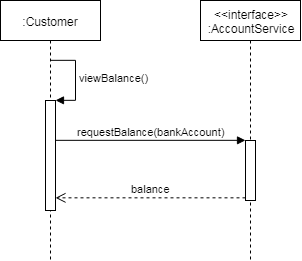

The diagram above was exported from draw.io. Its source (the exported page's mxGraphModel, read from the mxfile embedded in the PNG):
<mxGraphModel dx="900" dy="371" grid="1" gridSize="10" guides="1" tooltips="1" connect="1" arrows="1" fold="1" page="1" pageScale="1" pageWidth="850" pageHeight="1100" math="0" shadow="0">
  <root>
    <mxCell id="IFnoRiiYaXDoaFfmFnMz-0" />
    <mxCell id="IFnoRiiYaXDoaFfmFnMz-1" parent="IFnoRiiYaXDoaFfmFnMz-0" />
    <mxCell id="DmA6R-YhUGbE5q6jjyXY-0" value=":Customer" style="shape=umlLifeline;perimeter=lifelinePerimeter;whiteSpace=wrap;html=1;container=1;collapsible=0;recursiveResize=0;outlineConnect=0;" vertex="1" parent="IFnoRiiYaXDoaFfmFnMz-1">
      <mxGeometry x="70" y="20" width="100" height="260" as="geometry" />
    </mxCell>
    <mxCell id="DmA6R-YhUGbE5q6jjyXY-1" value="" style="html=1;points=[];perimeter=orthogonalPerimeter;" vertex="1" parent="DmA6R-YhUGbE5q6jjyXY-0">
      <mxGeometry x="45" y="100" width="10" height="110" as="geometry" />
    </mxCell>
    <mxCell id="DmA6R-YhUGbE5q6jjyXY-2" value="&lt;span&gt;viewBalance()&lt;/span&gt;" style="edgeStyle=orthogonalEdgeStyle;html=1;align=left;spacingLeft=2;endArrow=block;rounded=0;entryX=1;entryY=0;" edge="1" parent="DmA6R-YhUGbE5q6jjyXY-0" target="DmA6R-YhUGbE5q6jjyXY-1">
      <mxGeometry relative="1" as="geometry">
        <mxPoint x="50" y="60" as="sourcePoint" />
        <Array as="points">
          <mxPoint x="75" y="60" />
          <mxPoint x="75" y="100" />
        </Array>
      </mxGeometry>
    </mxCell>
    <mxCell id="DmA6R-YhUGbE5q6jjyXY-3" value="&amp;lt;&amp;lt;interface&amp;gt;&amp;gt;&lt;br&gt;:AccountService" style="shape=umlLifeline;perimeter=lifelinePerimeter;whiteSpace=wrap;html=1;container=1;collapsible=0;recursiveResize=0;outlineConnect=0;" vertex="1" parent="IFnoRiiYaXDoaFfmFnMz-1">
      <mxGeometry x="270" y="20" width="100" height="260" as="geometry" />
    </mxCell>
    <mxCell id="DmA6R-YhUGbE5q6jjyXY-4" value="" style="html=1;points=[];perimeter=orthogonalPerimeter;" vertex="1" parent="DmA6R-YhUGbE5q6jjyXY-3">
      <mxGeometry x="45" y="140" width="10" height="60" as="geometry" />
    </mxCell>
    <mxCell id="DmA6R-YhUGbE5q6jjyXY-5" value="&lt;span&gt;requestBalance(bankAccount)&lt;br&gt;&lt;/span&gt;" style="html=1;verticalAlign=bottom;endArrow=block;entryX=0;entryY=0;" edge="1" parent="IFnoRiiYaXDoaFfmFnMz-1" source="DmA6R-YhUGbE5q6jjyXY-1" target="DmA6R-YhUGbE5q6jjyXY-4">
      <mxGeometry relative="1" as="geometry">
        <mxPoint x="365" y="140" as="sourcePoint" />
      </mxGeometry>
    </mxCell>
    <mxCell id="DmA6R-YhUGbE5q6jjyXY-6" value="balance" style="html=1;verticalAlign=bottom;endArrow=open;dashed=1;endSize=8;exitX=0;exitY=0.95;" edge="1" parent="IFnoRiiYaXDoaFfmFnMz-1" source="DmA6R-YhUGbE5q6jjyXY-4" target="DmA6R-YhUGbE5q6jjyXY-1">
      <mxGeometry relative="1" as="geometry">
        <mxPoint x="365" y="216" as="targetPoint" />
      </mxGeometry>
    </mxCell>
  </root>
</mxGraphModel>